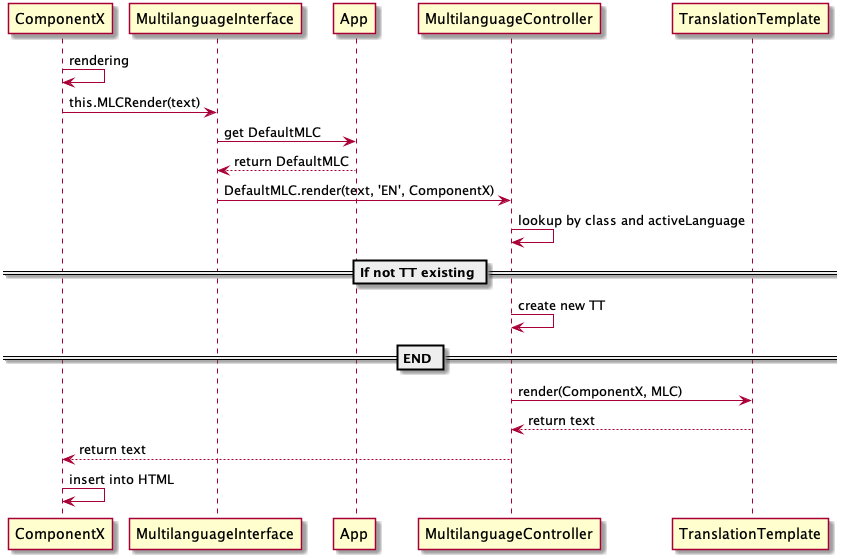

The diagram above was rendered by PlantUML. Its source (embedded in the PNG):
@startuml
ComponentX -> ComponentX: rendering
ComponentX -> MultilanguageInterface: this.MLCRender(text)
MultilanguageInterface -> App: get DefaultMLC
App --> MultilanguageInterface: return DefaultMLC
MultilanguageInterface -> MultilanguageController: DefaultMLC.render(text, 'EN', ComponentX)
MultilanguageController -> MultilanguageController: lookup by class and activeLanguage
== If not TT existing ==
MultilanguageController -> MultilanguageController: create new TT
== END ==
MultilanguageController -> TranslationTemplate: render(ComponentX, MLC)
TranslationTemplate --> MultilanguageController: return text
MultilanguageController --> ComponentX: return text
ComponentX -> ComponentX: insert into HTML
@enduml